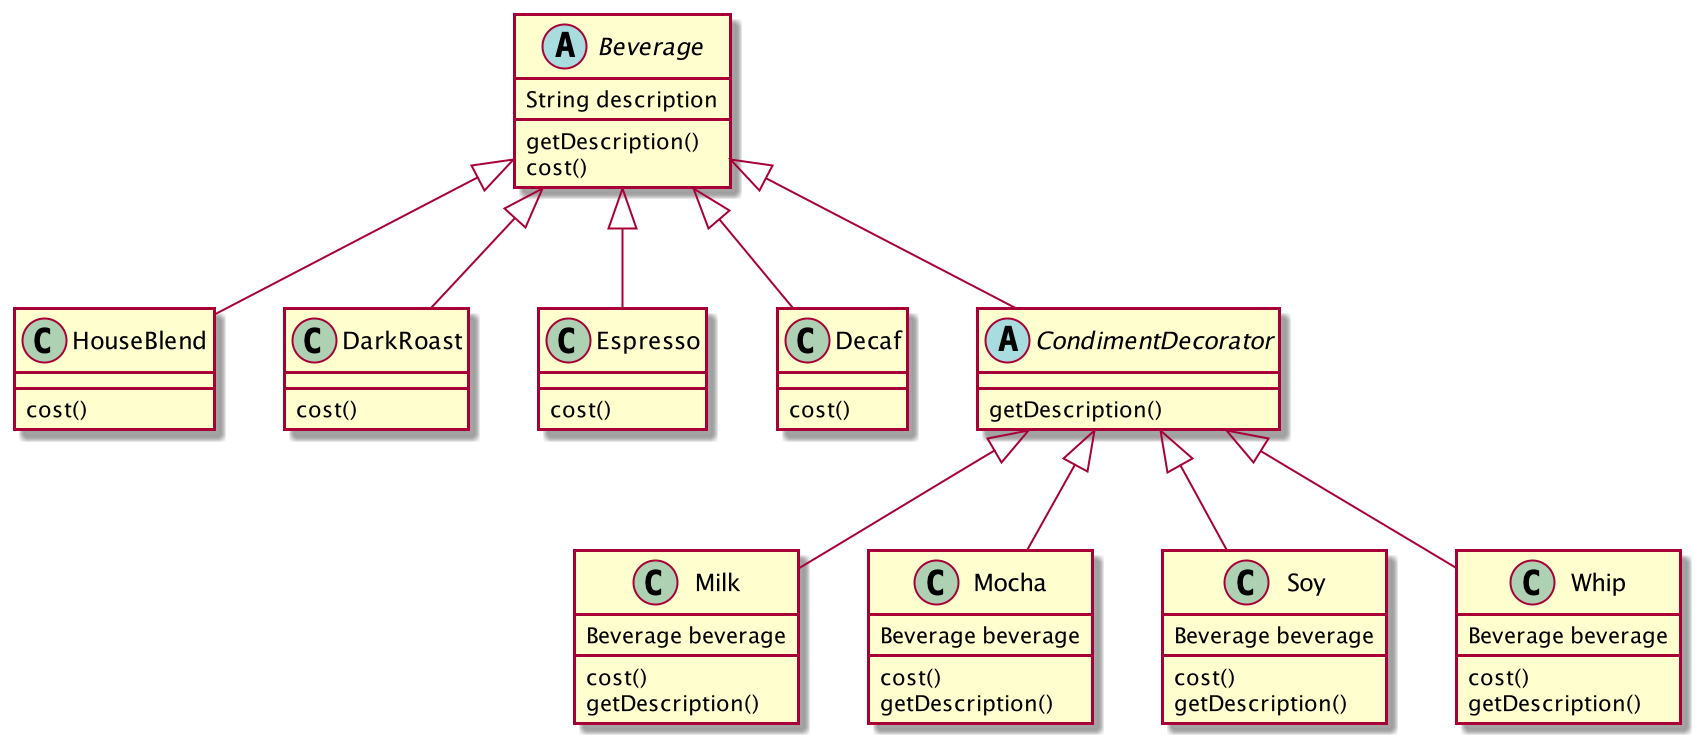

The diagram above was rendered by PlantUML. Its source (embedded in the PNG):
@startuml
'https://plantuml.com/class-diagram

abstract class Beverage {
    String description

    getDescription()
    cost()
}

class HouseBlend {
    cost()
}

class DarkRoast {
    cost()
}

class Espresso {
    cost()
}

class Decaf {
    cost()
}

abstract class CondimentDecorator {
    getDescription()
}

class Milk {
    Beverage beverage

    cost()
    getDescription()
}

class Mocha {
    Beverage beverage

    cost()
    getDescription()
}

class Soy {
    Beverage beverage

    cost()
    getDescription()
}

class Whip {
    Beverage beverage

    cost()
    getDescription()
}

Beverage <|-- HouseBlend
Beverage <|-- DarkRoast
Beverage <|-- Espresso
Beverage <|-- Decaf

Beverage <|-- CondimentDecorator
CondimentDecorator <|-- Milk
CondimentDecorator <|-- Mocha
CondimentDecorator <|-- Soy
CondimentDecorator <|-- Whip

@enduml